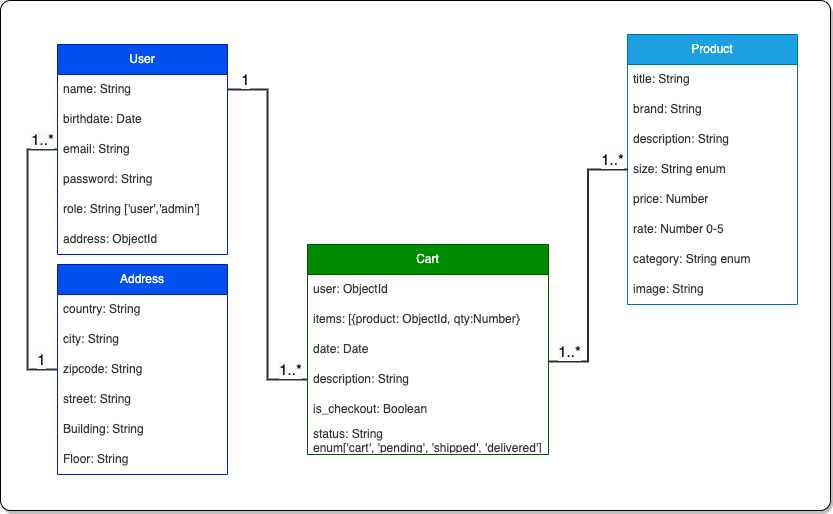

The diagram above was exported from draw.io. Its source (the exported page's mxGraphModel, read from the mxfile embedded in the PNG):
<mxGraphModel dx="890" dy="594" grid="1" gridSize="10" guides="1" tooltips="1" connect="1" arrows="1" fold="1" page="1" pageScale="1" pageWidth="827" pageHeight="1169" math="0" shadow="0">
  <root>
    <mxCell id="0" />
    <mxCell id="1" parent="0" />
    <mxCell id="6" value="" style="rounded=1;whiteSpace=wrap;html=1;arcSize=2;fillColor=#ffffff;shadow=1;" parent="1" vertex="1">
      <mxGeometry x="50" y="50" width="830" height="510" as="geometry" />
    </mxCell>
    <mxCell id="2" value="User" style="swimlane;fontStyle=0;childLayout=stackLayout;horizontal=1;startSize=30;horizontalStack=0;resizeParent=1;resizeParentMax=0;resizeLast=0;collapsible=1;marginBottom=0;whiteSpace=wrap;html=1;strokeColor=#001DBC;fontColor=#ffffff;fillColor=#0050ef;" parent="1" vertex="1">
      <mxGeometry x="107" y="94" width="170" height="210" as="geometry" />
    </mxCell>
    <mxCell id="3" value="name: String" style="text;strokeColor=none;fillColor=none;align=left;verticalAlign=middle;spacingLeft=4;spacingRight=4;overflow=hidden;points=[[0,0.5],[1,0.5]];portConstraint=eastwest;rotatable=0;whiteSpace=wrap;html=1;fontColor=#333333;" parent="2" vertex="1">
      <mxGeometry y="30" width="170" height="30" as="geometry" />
    </mxCell>
    <mxCell id="4" value="birthdate: Date" style="text;strokeColor=none;fillColor=none;align=left;verticalAlign=middle;spacingLeft=4;spacingRight=4;overflow=hidden;points=[[0,0.5],[1,0.5]];portConstraint=eastwest;rotatable=0;whiteSpace=wrap;html=1;fontColor=#333333;" parent="2" vertex="1">
      <mxGeometry y="60" width="170" height="30" as="geometry" />
    </mxCell>
    <mxCell id="5" value="email: String" style="text;strokeColor=none;fillColor=none;align=left;verticalAlign=middle;spacingLeft=4;spacingRight=4;overflow=hidden;points=[[0,0.5],[1,0.5]];portConstraint=eastwest;rotatable=0;whiteSpace=wrap;html=1;fontColor=#333333;" parent="2" vertex="1">
      <mxGeometry y="90" width="170" height="30" as="geometry" />
    </mxCell>
    <mxCell id="7" value="password: String" style="text;strokeColor=none;fillColor=none;align=left;verticalAlign=middle;spacingLeft=4;spacingRight=4;overflow=hidden;points=[[0,0.5],[1,0.5]];portConstraint=eastwest;rotatable=0;whiteSpace=wrap;html=1;fontColor=#333333;" parent="2" vertex="1">
      <mxGeometry y="120" width="170" height="30" as="geometry" />
    </mxCell>
    <mxCell id="8" value="role: String ['user','admin']" style="text;strokeColor=none;fillColor=none;align=left;verticalAlign=middle;spacingLeft=4;spacingRight=4;overflow=hidden;points=[[0,0.5],[1,0.5]];portConstraint=eastwest;rotatable=0;whiteSpace=wrap;html=1;fontColor=#333333;" parent="2" vertex="1">
      <mxGeometry y="150" width="170" height="30" as="geometry" />
    </mxCell>
    <mxCell id="9" value="address: ObjectId" style="text;strokeColor=none;fillColor=none;align=left;verticalAlign=middle;spacingLeft=4;spacingRight=4;overflow=hidden;points=[[0,0.5],[1,0.5]];portConstraint=eastwest;rotatable=0;whiteSpace=wrap;html=1;fontColor=#333333;" parent="2" vertex="1">
      <mxGeometry y="180" width="170" height="30" as="geometry" />
    </mxCell>
    <mxCell id="11" value="Product" style="swimlane;fontStyle=0;childLayout=stackLayout;horizontal=1;startSize=30;horizontalStack=0;resizeParent=1;resizeParentMax=0;resizeLast=0;collapsible=1;marginBottom=0;whiteSpace=wrap;html=1;strokeColor=#006EAF;fontColor=#ffffff;fillColor=#1ba1e2;" parent="1" vertex="1">
      <mxGeometry x="677" y="84" width="170" height="270" as="geometry" />
    </mxCell>
    <mxCell id="12" value="title: String" style="text;strokeColor=none;fillColor=none;align=left;verticalAlign=middle;spacingLeft=4;spacingRight=4;overflow=hidden;points=[[0,0.5],[1,0.5]];portConstraint=eastwest;rotatable=0;whiteSpace=wrap;html=1;fontColor=#333333;" parent="11" vertex="1">
      <mxGeometry y="30" width="170" height="30" as="geometry" />
    </mxCell>
    <mxCell id="18" value="brand: String" style="text;strokeColor=none;fillColor=none;align=left;verticalAlign=middle;spacingLeft=4;spacingRight=4;overflow=hidden;points=[[0,0.5],[1,0.5]];portConstraint=eastwest;rotatable=0;whiteSpace=wrap;html=1;fontColor=#333333;" parent="11" vertex="1">
      <mxGeometry y="60" width="170" height="30" as="geometry" />
    </mxCell>
    <mxCell id="13" value="description: String" style="text;strokeColor=none;fillColor=none;align=left;verticalAlign=middle;spacingLeft=4;spacingRight=4;overflow=hidden;points=[[0,0.5],[1,0.5]];portConstraint=eastwest;rotatable=0;whiteSpace=wrap;html=1;fontColor=#333333;" parent="11" vertex="1">
      <mxGeometry y="90" width="170" height="30" as="geometry" />
    </mxCell>
    <mxCell id="19" value="size: String enum" style="text;strokeColor=none;fillColor=none;align=left;verticalAlign=middle;spacingLeft=4;spacingRight=4;overflow=hidden;points=[[0,0.5],[1,0.5]];portConstraint=eastwest;rotatable=0;whiteSpace=wrap;html=1;fontColor=#333333;" parent="11" vertex="1">
      <mxGeometry y="120" width="170" height="30" as="geometry" />
    </mxCell>
    <mxCell id="14" value="price: Number" style="text;strokeColor=none;fillColor=none;align=left;verticalAlign=middle;spacingLeft=4;spacingRight=4;overflow=hidden;points=[[0,0.5],[1,0.5]];portConstraint=eastwest;rotatable=0;whiteSpace=wrap;html=1;fontColor=#333333;" parent="11" vertex="1">
      <mxGeometry y="150" width="170" height="30" as="geometry" />
    </mxCell>
    <mxCell id="15" value="rate: Number 0-5" style="text;strokeColor=none;fillColor=none;align=left;verticalAlign=middle;spacingLeft=4;spacingRight=4;overflow=hidden;points=[[0,0.5],[1,0.5]];portConstraint=eastwest;rotatable=0;whiteSpace=wrap;html=1;fontColor=#333333;" parent="11" vertex="1">
      <mxGeometry y="180" width="170" height="30" as="geometry" />
    </mxCell>
    <mxCell id="16" value="category: String enum" style="text;strokeColor=none;fillColor=none;align=left;verticalAlign=middle;spacingLeft=4;spacingRight=4;overflow=hidden;points=[[0,0.5],[1,0.5]];portConstraint=eastwest;rotatable=0;whiteSpace=wrap;html=1;fontColor=#333333;" parent="11" vertex="1">
      <mxGeometry y="210" width="170" height="30" as="geometry" />
    </mxCell>
    <mxCell id="17" value="image: String" style="text;strokeColor=none;fillColor=none;align=left;verticalAlign=middle;spacingLeft=4;spacingRight=4;overflow=hidden;points=[[0,0.5],[1,0.5]];portConstraint=eastwest;rotatable=0;whiteSpace=wrap;html=1;fontColor=#333333;" parent="11" vertex="1">
      <mxGeometry y="240" width="170" height="30" as="geometry" />
    </mxCell>
    <mxCell id="20" value="Cart" style="swimlane;fontStyle=0;childLayout=stackLayout;horizontal=1;startSize=30;horizontalStack=0;resizeParent=1;resizeParentMax=0;resizeLast=0;collapsible=1;marginBottom=0;whiteSpace=wrap;html=1;strokeColor=#005700;fontColor=#ffffff;fillColor=#008a00;" parent="1" vertex="1">
      <mxGeometry x="357" y="294" width="241" height="210" as="geometry" />
    </mxCell>
    <mxCell id="21" value="user: ObjectId" style="text;strokeColor=none;fillColor=none;align=left;verticalAlign=middle;spacingLeft=4;spacingRight=4;overflow=hidden;points=[[0,0.5],[1,0.5]];portConstraint=eastwest;rotatable=0;whiteSpace=wrap;html=1;fontColor=#333333;" parent="20" vertex="1">
      <mxGeometry y="30" width="241" height="30" as="geometry" />
    </mxCell>
    <mxCell id="22" value="items: [{product: ObjectId, qty:Number}" style="text;strokeColor=none;fillColor=none;align=left;verticalAlign=middle;spacingLeft=4;spacingRight=4;overflow=hidden;points=[[0,0.5],[1,0.5]];portConstraint=eastwest;rotatable=0;whiteSpace=wrap;html=1;fontColor=#333333;" parent="20" vertex="1">
      <mxGeometry y="60" width="241" height="30" as="geometry" />
    </mxCell>
    <mxCell id="23" value="date: Date" style="text;strokeColor=none;fillColor=none;align=left;verticalAlign=middle;spacingLeft=4;spacingRight=4;overflow=hidden;points=[[0,0.5],[1,0.5]];portConstraint=eastwest;rotatable=0;whiteSpace=wrap;html=1;fontColor=#333333;" parent="20" vertex="1">
      <mxGeometry y="90" width="241" height="30" as="geometry" />
    </mxCell>
    <mxCell id="25" value="description: String" style="text;strokeColor=none;fillColor=none;align=left;verticalAlign=middle;spacingLeft=4;spacingRight=4;overflow=hidden;points=[[0,0.5],[1,0.5]];portConstraint=eastwest;rotatable=0;whiteSpace=wrap;html=1;fontColor=#333333;" parent="20" vertex="1">
      <mxGeometry y="120" width="241" height="30" as="geometry" />
    </mxCell>
    <mxCell id="24" value="is_checkout: Boolean" style="text;strokeColor=none;fillColor=none;align=left;verticalAlign=middle;spacingLeft=4;spacingRight=4;overflow=hidden;points=[[0,0.5],[1,0.5]];portConstraint=eastwest;rotatable=0;whiteSpace=wrap;html=1;fontColor=#333333;" parent="20" vertex="1">
      <mxGeometry y="150" width="241" height="30" as="geometry" />
    </mxCell>
    <mxCell id="28" value="status: String &lt;br&gt;enum['cart', 'pending', 'shipped', 'delivered']" style="text;strokeColor=none;fillColor=none;align=left;verticalAlign=middle;spacingLeft=4;spacingRight=4;overflow=hidden;points=[[0,0.5],[1,0.5]];portConstraint=eastwest;rotatable=0;whiteSpace=wrap;html=1;fontColor=#333333;" parent="20" vertex="1">
      <mxGeometry y="180" width="241" height="30" as="geometry" />
    </mxCell>
    <mxCell id="31" style="edgeStyle=orthogonalEdgeStyle;html=1;exitX=1;exitY=0.5;exitDx=0;exitDy=0;entryX=0;entryY=0.5;entryDx=0;entryDy=0;fontColor=#F0F0F0;rounded=0;strokeColor=#2E2E2E;endArrow=none;endFill=0;strokeWidth=2;" parent="1" source="3" target="25" edge="1">
      <mxGeometry relative="1" as="geometry" />
    </mxCell>
    <mxCell id="32" value="&lt;font color=&quot;#0e0c0c&quot; style=&quot;font-size: 15px; background-color: rgb(250, 250, 250);&quot;&gt;1..*&lt;/font&gt;" style="edgeLabel;html=1;align=center;verticalAlign=middle;resizable=0;points=[];fontColor=#F0F0F0;" parent="31" vertex="1" connectable="0">
      <mxGeometry x="0.9027" y="2" relative="1" as="geometry">
        <mxPoint y="-9" as="offset" />
      </mxGeometry>
    </mxCell>
    <mxCell id="34" value="&lt;span style=&quot;background-color: rgb(255, 255, 255);&quot;&gt;1&lt;/span&gt;" style="edgeLabel;html=1;align=center;verticalAlign=middle;resizable=0;points=[];fontSize=15;fontColor=#0e0c0c;" parent="31" vertex="1" connectable="0">
      <mxGeometry x="-0.9081" y="2" relative="1" as="geometry">
        <mxPoint y="-9" as="offset" />
      </mxGeometry>
    </mxCell>
    <mxCell id="35" style="edgeStyle=orthogonalEdgeStyle;rounded=0;html=1;exitX=0;exitY=0.5;exitDx=0;exitDy=0;entryX=1;entryY=-0.1;entryDx=0;entryDy=0;entryPerimeter=0;strokeColor=#2E2E2E;fontSize=15;fontColor=#0e0c0c;endArrow=none;endFill=0;strokeWidth=2;" parent="1" source="19" target="25" edge="1">
      <mxGeometry relative="1" as="geometry" />
    </mxCell>
    <mxCell id="36" value="&lt;span style=&quot;background-color: rgb(253, 253, 253);&quot;&gt;1..*&lt;/span&gt;" style="edgeLabel;html=1;align=center;verticalAlign=middle;resizable=0;points=[];fontSize=15;fontColor=#0e0c0c;" parent="35" vertex="1" connectable="0">
      <mxGeometry x="-0.8819" relative="1" as="geometry">
        <mxPoint y="-11" as="offset" />
      </mxGeometry>
    </mxCell>
    <mxCell id="37" value="&lt;span style=&quot;background-color: rgb(250, 250, 250);&quot;&gt;1..*&lt;/span&gt;" style="edgeLabel;html=1;align=center;verticalAlign=middle;resizable=0;points=[];fontSize=15;fontColor=#0e0c0c;" parent="35" vertex="1" connectable="0">
      <mxGeometry x="0.8524" y="1" relative="1" as="geometry">
        <mxPoint y="-12" as="offset" />
      </mxGeometry>
    </mxCell>
    <mxCell id="38" value="Address" style="swimlane;fontStyle=0;childLayout=stackLayout;horizontal=1;startSize=30;horizontalStack=0;resizeParent=1;resizeParentMax=0;resizeLast=0;collapsible=1;marginBottom=0;whiteSpace=wrap;html=1;strokeColor=#001DBC;fontColor=#ffffff;fillColor=#0050ef;" vertex="1" parent="1">
      <mxGeometry x="107" y="314" width="170" height="210" as="geometry" />
    </mxCell>
    <mxCell id="39" value="country: String" style="text;strokeColor=none;fillColor=none;align=left;verticalAlign=middle;spacingLeft=4;spacingRight=4;overflow=hidden;points=[[0,0.5],[1,0.5]];portConstraint=eastwest;rotatable=0;whiteSpace=wrap;html=1;fontColor=#333333;" vertex="1" parent="38">
      <mxGeometry y="30" width="170" height="30" as="geometry" />
    </mxCell>
    <mxCell id="40" value="city: String" style="text;strokeColor=none;fillColor=none;align=left;verticalAlign=middle;spacingLeft=4;spacingRight=4;overflow=hidden;points=[[0,0.5],[1,0.5]];portConstraint=eastwest;rotatable=0;whiteSpace=wrap;html=1;fontColor=#333333;" vertex="1" parent="38">
      <mxGeometry y="60" width="170" height="30" as="geometry" />
    </mxCell>
    <mxCell id="41" value="zipcode: String" style="text;strokeColor=none;fillColor=none;align=left;verticalAlign=middle;spacingLeft=4;spacingRight=4;overflow=hidden;points=[[0,0.5],[1,0.5]];portConstraint=eastwest;rotatable=0;whiteSpace=wrap;html=1;fontColor=#333333;" vertex="1" parent="38">
      <mxGeometry y="90" width="170" height="30" as="geometry" />
    </mxCell>
    <mxCell id="42" value="street: String" style="text;strokeColor=none;fillColor=none;align=left;verticalAlign=middle;spacingLeft=4;spacingRight=4;overflow=hidden;points=[[0,0.5],[1,0.5]];portConstraint=eastwest;rotatable=0;whiteSpace=wrap;html=1;fontColor=#333333;" vertex="1" parent="38">
      <mxGeometry y="120" width="170" height="30" as="geometry" />
    </mxCell>
    <mxCell id="43" value="Building: String" style="text;strokeColor=none;fillColor=none;align=left;verticalAlign=middle;spacingLeft=4;spacingRight=4;overflow=hidden;points=[[0,0.5],[1,0.5]];portConstraint=eastwest;rotatable=0;whiteSpace=wrap;html=1;fontColor=#333333;" vertex="1" parent="38">
      <mxGeometry y="150" width="170" height="30" as="geometry" />
    </mxCell>
    <mxCell id="44" value="Floor: String" style="text;strokeColor=none;fillColor=none;align=left;verticalAlign=middle;spacingLeft=4;spacingRight=4;overflow=hidden;points=[[0,0.5],[1,0.5]];portConstraint=eastwest;rotatable=0;whiteSpace=wrap;html=1;fontColor=#333333;" vertex="1" parent="38">
      <mxGeometry y="180" width="170" height="30" as="geometry" />
    </mxCell>
    <mxCell id="46" style="edgeStyle=orthogonalEdgeStyle;html=1;exitX=0;exitY=0.5;exitDx=0;exitDy=0;entryX=0;entryY=0.5;entryDx=0;entryDy=0;rounded=0;strokeWidth=2;strokeColor=#333333;endArrow=none;endFill=0;" edge="1" parent="1" source="41" target="5">
      <mxGeometry relative="1" as="geometry">
        <Array as="points">
          <mxPoint x="77" y="419" />
          <mxPoint x="77" y="199" />
        </Array>
      </mxGeometry>
    </mxCell>
    <mxCell id="47" value="&lt;font style=&quot;background-color: rgb(250, 249, 249); font-size: 15px;&quot; color=&quot;#161313&quot;&gt;1..*&lt;/font&gt;" style="edgeLabel;html=1;align=center;verticalAlign=middle;resizable=0;points=[];" vertex="1" connectable="0" parent="46">
      <mxGeometry x="0.8857" y="3" relative="1" as="geometry">
        <mxPoint y="-8" as="offset" />
      </mxGeometry>
    </mxCell>
    <mxCell id="48" value="&lt;font style=&quot;background-color: rgb(250, 249, 249); font-size: 15px;&quot; color=&quot;#161313&quot;&gt;1&lt;/font&gt;" style="edgeLabel;html=1;align=center;verticalAlign=middle;resizable=0;points=[];" vertex="1" connectable="0" parent="46">
      <mxGeometry x="0.8857" y="3" relative="1" as="geometry">
        <mxPoint x="-1" y="212" as="offset" />
      </mxGeometry>
    </mxCell>
  </root>
</mxGraphModel>